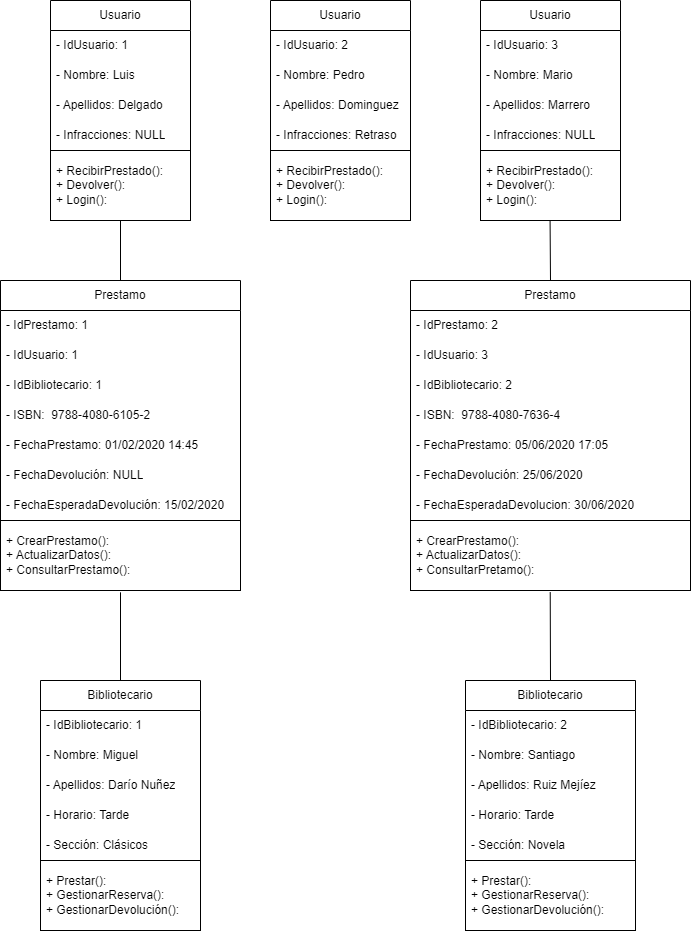

The diagram above was exported from draw.io. Its source (the exported page's mxGraphModel, read from the mxfile embedded in the PNG):
<mxGraphModel dx="1344" dy="604" grid="1" gridSize="10" guides="1" tooltips="1" connect="1" arrows="1" fold="1" page="1" pageScale="1" pageWidth="850" pageHeight="1100" math="0" shadow="0">
  <root>
    <mxCell id="0" />
    <mxCell id="1" parent="0" />
    <mxCell id="2" value="Usuario" style="swimlane;fontStyle=0;childLayout=stackLayout;horizontal=1;startSize=30;horizontalStack=0;resizeParent=1;resizeParentMax=0;resizeLast=0;collapsible=1;marginBottom=0;whiteSpace=wrap;html=1;" vertex="1" parent="1">
      <mxGeometry x="120" y="120" width="140" height="220" as="geometry" />
    </mxCell>
    <mxCell id="3" value="- IdUsuario: 1" style="text;strokeColor=none;fillColor=none;align=left;verticalAlign=middle;spacingLeft=4;spacingRight=4;overflow=hidden;points=[[0,0.5],[1,0.5]];portConstraint=eastwest;rotatable=0;whiteSpace=wrap;html=1;" vertex="1" parent="2">
      <mxGeometry y="30" width="140" height="30" as="geometry" />
    </mxCell>
    <mxCell id="8" value="- Nombre: Luis" style="text;strokeColor=none;fillColor=none;align=left;verticalAlign=middle;spacingLeft=4;spacingRight=4;overflow=hidden;points=[[0,0.5],[1,0.5]];portConstraint=eastwest;rotatable=0;whiteSpace=wrap;html=1;" vertex="1" parent="2">
      <mxGeometry y="60" width="140" height="30" as="geometry" />
    </mxCell>
    <mxCell id="7" value="- Apellidos: Delgado" style="text;strokeColor=none;fillColor=none;align=left;verticalAlign=middle;spacingLeft=4;spacingRight=4;overflow=hidden;points=[[0,0.5],[1,0.5]];portConstraint=eastwest;rotatable=0;whiteSpace=wrap;html=1;" vertex="1" parent="2">
      <mxGeometry y="90" width="140" height="30" as="geometry" />
    </mxCell>
    <mxCell id="4" value="- Infracciones: NULL" style="text;strokeColor=none;fillColor=none;align=left;verticalAlign=middle;spacingLeft=4;spacingRight=4;overflow=hidden;points=[[0,0.5],[1,0.5]];portConstraint=eastwest;rotatable=0;whiteSpace=wrap;html=1;" vertex="1" parent="2">
      <mxGeometry y="120" width="140" height="30" as="geometry" />
    </mxCell>
    <mxCell id="6" value="+ RecibirPrestado():&lt;br&gt;+ Devolver():&lt;br&gt;+ Login():" style="text;strokeColor=default;fillColor=none;align=left;verticalAlign=middle;spacingLeft=4;spacingRight=4;overflow=hidden;points=[[0,0.5],[1,0.5]];portConstraint=eastwest;rotatable=0;whiteSpace=wrap;html=1;" vertex="1" parent="2">
      <mxGeometry y="150" width="140" height="70" as="geometry" />
    </mxCell>
    <mxCell id="9" value="Usuario" style="swimlane;fontStyle=0;childLayout=stackLayout;horizontal=1;startSize=30;horizontalStack=0;resizeParent=1;resizeParentMax=0;resizeLast=0;collapsible=1;marginBottom=0;whiteSpace=wrap;html=1;" vertex="1" parent="1">
      <mxGeometry x="340" y="120" width="140" height="220" as="geometry" />
    </mxCell>
    <mxCell id="10" value="- IdUsuario: 2" style="text;strokeColor=none;fillColor=none;align=left;verticalAlign=middle;spacingLeft=4;spacingRight=4;overflow=hidden;points=[[0,0.5],[1,0.5]];portConstraint=eastwest;rotatable=0;whiteSpace=wrap;html=1;" vertex="1" parent="9">
      <mxGeometry y="30" width="140" height="30" as="geometry" />
    </mxCell>
    <mxCell id="11" value="- Nombre: Pedro" style="text;strokeColor=none;fillColor=none;align=left;verticalAlign=middle;spacingLeft=4;spacingRight=4;overflow=hidden;points=[[0,0.5],[1,0.5]];portConstraint=eastwest;rotatable=0;whiteSpace=wrap;html=1;" vertex="1" parent="9">
      <mxGeometry y="60" width="140" height="30" as="geometry" />
    </mxCell>
    <mxCell id="12" value="- Apellidos: Dominguez" style="text;strokeColor=none;fillColor=none;align=left;verticalAlign=middle;spacingLeft=4;spacingRight=4;overflow=hidden;points=[[0,0.5],[1,0.5]];portConstraint=eastwest;rotatable=0;whiteSpace=wrap;html=1;" vertex="1" parent="9">
      <mxGeometry y="90" width="140" height="30" as="geometry" />
    </mxCell>
    <mxCell id="13" value="- Infracciones: Retraso" style="text;strokeColor=none;fillColor=none;align=left;verticalAlign=middle;spacingLeft=4;spacingRight=4;overflow=hidden;points=[[0,0.5],[1,0.5]];portConstraint=eastwest;rotatable=0;whiteSpace=wrap;html=1;" vertex="1" parent="9">
      <mxGeometry y="120" width="140" height="30" as="geometry" />
    </mxCell>
    <mxCell id="14" value="+ RecibirPrestado():&lt;br&gt;+ Devolver():&lt;br&gt;+ Login():" style="text;strokeColor=default;fillColor=none;align=left;verticalAlign=middle;spacingLeft=4;spacingRight=4;overflow=hidden;points=[[0,0.5],[1,0.5]];portConstraint=eastwest;rotatable=0;whiteSpace=wrap;html=1;" vertex="1" parent="9">
      <mxGeometry y="150" width="140" height="70" as="geometry" />
    </mxCell>
    <mxCell id="15" value="Usuario" style="swimlane;fontStyle=0;childLayout=stackLayout;horizontal=1;startSize=30;horizontalStack=0;resizeParent=1;resizeParentMax=0;resizeLast=0;collapsible=1;marginBottom=0;whiteSpace=wrap;html=1;" vertex="1" parent="1">
      <mxGeometry x="550" y="120" width="140" height="220" as="geometry" />
    </mxCell>
    <mxCell id="16" value="- IdUsuario: 3" style="text;strokeColor=none;fillColor=none;align=left;verticalAlign=middle;spacingLeft=4;spacingRight=4;overflow=hidden;points=[[0,0.5],[1,0.5]];portConstraint=eastwest;rotatable=0;whiteSpace=wrap;html=1;" vertex="1" parent="15">
      <mxGeometry y="30" width="140" height="30" as="geometry" />
    </mxCell>
    <mxCell id="17" value="- Nombre: Mario" style="text;strokeColor=none;fillColor=none;align=left;verticalAlign=middle;spacingLeft=4;spacingRight=4;overflow=hidden;points=[[0,0.5],[1,0.5]];portConstraint=eastwest;rotatable=0;whiteSpace=wrap;html=1;" vertex="1" parent="15">
      <mxGeometry y="60" width="140" height="30" as="geometry" />
    </mxCell>
    <mxCell id="18" value="- Apellidos: Marrero" style="text;strokeColor=none;fillColor=none;align=left;verticalAlign=middle;spacingLeft=4;spacingRight=4;overflow=hidden;points=[[0,0.5],[1,0.5]];portConstraint=eastwest;rotatable=0;whiteSpace=wrap;html=1;" vertex="1" parent="15">
      <mxGeometry y="90" width="140" height="30" as="geometry" />
    </mxCell>
    <mxCell id="19" value="- Infracciones: NULL" style="text;strokeColor=none;fillColor=none;align=left;verticalAlign=middle;spacingLeft=4;spacingRight=4;overflow=hidden;points=[[0,0.5],[1,0.5]];portConstraint=eastwest;rotatable=0;whiteSpace=wrap;html=1;" vertex="1" parent="15">
      <mxGeometry y="120" width="140" height="30" as="geometry" />
    </mxCell>
    <mxCell id="20" value="+ RecibirPrestado():&lt;br&gt;+ Devolver():&lt;br&gt;+ Login():" style="text;strokeColor=default;fillColor=none;align=left;verticalAlign=middle;spacingLeft=4;spacingRight=4;overflow=hidden;points=[[0,0.5],[1,0.5]];portConstraint=eastwest;rotatable=0;whiteSpace=wrap;html=1;" vertex="1" parent="15">
      <mxGeometry y="150" width="140" height="70" as="geometry" />
    </mxCell>
    <mxCell id="46" style="edgeStyle=none;html=1;exitX=0.5;exitY=0;exitDx=0;exitDy=0;endArrow=none;endFill=0;" edge="1" parent="1" source="21">
      <mxGeometry relative="1" as="geometry">
        <mxPoint x="190" y="340" as="targetPoint" />
      </mxGeometry>
    </mxCell>
    <mxCell id="21" value="Prestamo" style="swimlane;fontStyle=0;childLayout=stackLayout;horizontal=1;startSize=30;horizontalStack=0;resizeParent=1;resizeParentMax=0;resizeLast=0;collapsible=1;marginBottom=0;whiteSpace=wrap;html=1;" vertex="1" parent="1">
      <mxGeometry x="70" y="400" width="240" height="310" as="geometry" />
    </mxCell>
    <mxCell id="22" value="- IdPrestamo: 1" style="text;strokeColor=none;fillColor=none;align=left;verticalAlign=middle;spacingLeft=4;spacingRight=4;overflow=hidden;points=[[0,0.5],[1,0.5]];portConstraint=eastwest;rotatable=0;whiteSpace=wrap;html=1;" vertex="1" parent="21">
      <mxGeometry y="30" width="240" height="30" as="geometry" />
    </mxCell>
    <mxCell id="23" value="- IdUsuario: 1" style="text;strokeColor=none;fillColor=none;align=left;verticalAlign=middle;spacingLeft=4;spacingRight=4;overflow=hidden;points=[[0,0.5],[1,0.5]];portConstraint=eastwest;rotatable=0;whiteSpace=wrap;html=1;" vertex="1" parent="21">
      <mxGeometry y="60" width="240" height="30" as="geometry" />
    </mxCell>
    <mxCell id="33" value="- IdBibliotecario: 1" style="text;strokeColor=none;fillColor=none;align=left;verticalAlign=middle;spacingLeft=4;spacingRight=4;overflow=hidden;points=[[0,0.5],[1,0.5]];portConstraint=eastwest;rotatable=0;whiteSpace=wrap;html=1;" vertex="1" parent="21">
      <mxGeometry y="90" width="240" height="30" as="geometry" />
    </mxCell>
    <mxCell id="24" value="- ISBN:&amp;nbsp; 9788-4080-6105-2" style="text;strokeColor=none;fillColor=none;align=left;verticalAlign=middle;spacingLeft=4;spacingRight=4;overflow=hidden;points=[[0,0.5],[1,0.5]];portConstraint=eastwest;rotatable=0;whiteSpace=wrap;html=1;" vertex="1" parent="21">
      <mxGeometry y="120" width="240" height="30" as="geometry" />
    </mxCell>
    <mxCell id="25" value="- FechaPrestamo: 01/02/2020 14:45" style="text;strokeColor=none;fillColor=none;align=left;verticalAlign=middle;spacingLeft=4;spacingRight=4;overflow=hidden;points=[[0,0.5],[1,0.5]];portConstraint=eastwest;rotatable=0;whiteSpace=wrap;html=1;" vertex="1" parent="21">
      <mxGeometry y="150" width="240" height="30" as="geometry" />
    </mxCell>
    <mxCell id="42" value="- FechaDevolución: NULL" style="text;strokeColor=none;fillColor=none;align=left;verticalAlign=middle;spacingLeft=4;spacingRight=4;overflow=hidden;points=[[0,0.5],[1,0.5]];portConstraint=eastwest;rotatable=0;whiteSpace=wrap;html=1;" vertex="1" parent="21">
      <mxGeometry y="180" width="240" height="30" as="geometry" />
    </mxCell>
    <mxCell id="41" value="- FechaEsperadaDevolución: 15/02/2020" style="text;strokeColor=none;fillColor=none;align=left;verticalAlign=middle;spacingLeft=4;spacingRight=4;overflow=hidden;points=[[0,0.5],[1,0.5]];portConstraint=eastwest;rotatable=0;whiteSpace=wrap;html=1;" vertex="1" parent="21">
      <mxGeometry y="210" width="240" height="30" as="geometry" />
    </mxCell>
    <mxCell id="26" value="+ CrearPrestamo():&lt;br&gt;+ ActualizarDatos():&lt;br&gt;+ ConsultarPrestamo():" style="text;strokeColor=default;fillColor=none;align=left;verticalAlign=middle;spacingLeft=4;spacingRight=4;overflow=hidden;points=[[0,0.5],[1,0.5]];portConstraint=eastwest;rotatable=0;whiteSpace=wrap;html=1;" vertex="1" parent="21">
      <mxGeometry y="240" width="240" height="70" as="geometry" />
    </mxCell>
    <mxCell id="45" style="edgeStyle=none;html=1;exitX=0.5;exitY=0;exitDx=0;exitDy=0;entryX=0.497;entryY=1.009;entryDx=0;entryDy=0;entryPerimeter=0;endArrow=none;endFill=0;" edge="1" parent="1" source="34" target="20">
      <mxGeometry relative="1" as="geometry" />
    </mxCell>
    <mxCell id="34" value="Prestamo" style="swimlane;fontStyle=0;childLayout=stackLayout;horizontal=1;startSize=30;horizontalStack=0;resizeParent=1;resizeParentMax=0;resizeLast=0;collapsible=1;marginBottom=0;whiteSpace=wrap;html=1;" vertex="1" parent="1">
      <mxGeometry x="480" y="400" width="280" height="310" as="geometry" />
    </mxCell>
    <mxCell id="35" value="- IdPrestamo: 2" style="text;strokeColor=none;fillColor=none;align=left;verticalAlign=middle;spacingLeft=4;spacingRight=4;overflow=hidden;points=[[0,0.5],[1,0.5]];portConstraint=eastwest;rotatable=0;whiteSpace=wrap;html=1;" vertex="1" parent="34">
      <mxGeometry y="30" width="280" height="30" as="geometry" />
    </mxCell>
    <mxCell id="36" value="- IdUsuario: 3" style="text;strokeColor=none;fillColor=none;align=left;verticalAlign=middle;spacingLeft=4;spacingRight=4;overflow=hidden;points=[[0,0.5],[1,0.5]];portConstraint=eastwest;rotatable=0;whiteSpace=wrap;html=1;" vertex="1" parent="34">
      <mxGeometry y="60" width="280" height="30" as="geometry" />
    </mxCell>
    <mxCell id="37" value="- IdBibliotecario: 2" style="text;strokeColor=none;fillColor=none;align=left;verticalAlign=middle;spacingLeft=4;spacingRight=4;overflow=hidden;points=[[0,0.5],[1,0.5]];portConstraint=eastwest;rotatable=0;whiteSpace=wrap;html=1;" vertex="1" parent="34">
      <mxGeometry y="90" width="280" height="30" as="geometry" />
    </mxCell>
    <mxCell id="38" value="- ISBN:&amp;nbsp; 9788-4080-7636-4" style="text;strokeColor=none;fillColor=none;align=left;verticalAlign=middle;spacingLeft=4;spacingRight=4;overflow=hidden;points=[[0,0.5],[1,0.5]];portConstraint=eastwest;rotatable=0;whiteSpace=wrap;html=1;" vertex="1" parent="34">
      <mxGeometry y="120" width="280" height="30" as="geometry" />
    </mxCell>
    <mxCell id="39" value="- FechaPrestamo: 05/06/2020 17:05&amp;nbsp;" style="text;strokeColor=none;fillColor=none;align=left;verticalAlign=middle;spacingLeft=4;spacingRight=4;overflow=hidden;points=[[0,0.5],[1,0.5]];portConstraint=eastwest;rotatable=0;whiteSpace=wrap;html=1;" vertex="1" parent="34">
      <mxGeometry y="150" width="280" height="30" as="geometry" />
    </mxCell>
    <mxCell id="44" value="- FechaDevolución: 25/06/2020" style="text;strokeColor=none;fillColor=none;align=left;verticalAlign=middle;spacingLeft=4;spacingRight=4;overflow=hidden;points=[[0,0.5],[1,0.5]];portConstraint=eastwest;rotatable=0;whiteSpace=wrap;html=1;" vertex="1" parent="34">
      <mxGeometry y="180" width="280" height="30" as="geometry" />
    </mxCell>
    <mxCell id="43" value="- FechaEsperadaDevolucion: 30/06/2020" style="text;strokeColor=none;fillColor=none;align=left;verticalAlign=middle;spacingLeft=4;spacingRight=4;overflow=hidden;points=[[0,0.5],[1,0.5]];portConstraint=eastwest;rotatable=0;whiteSpace=wrap;html=1;" vertex="1" parent="34">
      <mxGeometry y="210" width="280" height="30" as="geometry" />
    </mxCell>
    <mxCell id="40" value="+ CrearPrestamo():&lt;br&gt;+ ActualizarDatos():&lt;br&gt;+ ConsultarPretamo():" style="text;strokeColor=default;fillColor=none;align=left;verticalAlign=middle;spacingLeft=4;spacingRight=4;overflow=hidden;points=[[0,0.5],[1,0.5]];portConstraint=eastwest;rotatable=0;whiteSpace=wrap;html=1;" vertex="1" parent="34">
      <mxGeometry y="240" width="280" height="70" as="geometry" />
    </mxCell>
    <mxCell id="69" style="edgeStyle=none;html=1;exitX=0.5;exitY=0;exitDx=0;exitDy=0;entryX=0.5;entryY=1.026;entryDx=0;entryDy=0;entryPerimeter=0;endArrow=none;endFill=0;" edge="1" parent="1" source="54" target="26">
      <mxGeometry relative="1" as="geometry" />
    </mxCell>
    <mxCell id="54" value="Bibliotecario" style="swimlane;fontStyle=0;childLayout=stackLayout;horizontal=1;startSize=30;horizontalStack=0;resizeParent=1;resizeParentMax=0;resizeLast=0;collapsible=1;marginBottom=0;whiteSpace=wrap;html=1;" vertex="1" parent="1">
      <mxGeometry x="110" y="800" width="160" height="250" as="geometry" />
    </mxCell>
    <mxCell id="55" value="- IdBibliotecario: 1" style="text;strokeColor=none;fillColor=none;align=left;verticalAlign=middle;spacingLeft=4;spacingRight=4;overflow=hidden;points=[[0,0.5],[1,0.5]];portConstraint=eastwest;rotatable=0;whiteSpace=wrap;html=1;" vertex="1" parent="54">
      <mxGeometry y="30" width="160" height="30" as="geometry" />
    </mxCell>
    <mxCell id="56" value="- Nombre: Miguel" style="text;strokeColor=none;fillColor=none;align=left;verticalAlign=middle;spacingLeft=4;spacingRight=4;overflow=hidden;points=[[0,0.5],[1,0.5]];portConstraint=eastwest;rotatable=0;whiteSpace=wrap;html=1;" vertex="1" parent="54">
      <mxGeometry y="60" width="160" height="30" as="geometry" />
    </mxCell>
    <mxCell id="57" value="- Apellidos: Darío Nuñez" style="text;strokeColor=none;fillColor=none;align=left;verticalAlign=middle;spacingLeft=4;spacingRight=4;overflow=hidden;points=[[0,0.5],[1,0.5]];portConstraint=eastwest;rotatable=0;whiteSpace=wrap;html=1;" vertex="1" parent="54">
      <mxGeometry y="90" width="160" height="30" as="geometry" />
    </mxCell>
    <mxCell id="58" value="- Horario: Tarde" style="text;strokeColor=none;fillColor=none;align=left;verticalAlign=middle;spacingLeft=4;spacingRight=4;overflow=hidden;points=[[0,0.5],[1,0.5]];portConstraint=eastwest;rotatable=0;whiteSpace=wrap;html=1;" vertex="1" parent="54">
      <mxGeometry y="120" width="160" height="30" as="geometry" />
    </mxCell>
    <mxCell id="60" value="- Sección: Clásicos" style="text;strokeColor=none;fillColor=none;align=left;verticalAlign=middle;spacingLeft=4;spacingRight=4;overflow=hidden;points=[[0,0.5],[1,0.5]];portConstraint=eastwest;rotatable=0;whiteSpace=wrap;html=1;" vertex="1" parent="54">
      <mxGeometry y="150" width="160" height="30" as="geometry" />
    </mxCell>
    <mxCell id="59" value="+ Prestar():&lt;br&gt;+ GestionarReserva():&lt;br&gt;+ GestionarDevolución():" style="text;strokeColor=default;fillColor=none;align=left;verticalAlign=middle;spacingLeft=4;spacingRight=4;overflow=hidden;points=[[0,0.5],[1,0.5]];portConstraint=eastwest;rotatable=0;whiteSpace=wrap;html=1;" vertex="1" parent="54">
      <mxGeometry y="180" width="160" height="70" as="geometry" />
    </mxCell>
    <mxCell id="68" style="edgeStyle=none;html=1;exitX=0.5;exitY=0;exitDx=0;exitDy=0;entryX=0.499;entryY=1.026;entryDx=0;entryDy=0;entryPerimeter=0;endArrow=none;endFill=0;" edge="1" parent="1" source="61" target="40">
      <mxGeometry relative="1" as="geometry" />
    </mxCell>
    <mxCell id="61" value="Bibliotecario" style="swimlane;fontStyle=0;childLayout=stackLayout;horizontal=1;startSize=30;horizontalStack=0;resizeParent=1;resizeParentMax=0;resizeLast=0;collapsible=1;marginBottom=0;whiteSpace=wrap;html=1;" vertex="1" parent="1">
      <mxGeometry x="535" y="800" width="170" height="250" as="geometry" />
    </mxCell>
    <mxCell id="62" value="- IdBibliotecario: 2" style="text;strokeColor=none;fillColor=none;align=left;verticalAlign=middle;spacingLeft=4;spacingRight=4;overflow=hidden;points=[[0,0.5],[1,0.5]];portConstraint=eastwest;rotatable=0;whiteSpace=wrap;html=1;" vertex="1" parent="61">
      <mxGeometry y="30" width="170" height="30" as="geometry" />
    </mxCell>
    <mxCell id="63" value="- Nombre: Santiago" style="text;strokeColor=none;fillColor=none;align=left;verticalAlign=middle;spacingLeft=4;spacingRight=4;overflow=hidden;points=[[0,0.5],[1,0.5]];portConstraint=eastwest;rotatable=0;whiteSpace=wrap;html=1;" vertex="1" parent="61">
      <mxGeometry y="60" width="170" height="30" as="geometry" />
    </mxCell>
    <mxCell id="64" value="- Apellidos: Ruiz Mejíez" style="text;strokeColor=none;fillColor=none;align=left;verticalAlign=middle;spacingLeft=4;spacingRight=4;overflow=hidden;points=[[0,0.5],[1,0.5]];portConstraint=eastwest;rotatable=0;whiteSpace=wrap;html=1;" vertex="1" parent="61">
      <mxGeometry y="90" width="170" height="30" as="geometry" />
    </mxCell>
    <mxCell id="65" value="- Horario: Tarde" style="text;strokeColor=none;fillColor=none;align=left;verticalAlign=middle;spacingLeft=4;spacingRight=4;overflow=hidden;points=[[0,0.5],[1,0.5]];portConstraint=eastwest;rotatable=0;whiteSpace=wrap;html=1;" vertex="1" parent="61">
      <mxGeometry y="120" width="170" height="30" as="geometry" />
    </mxCell>
    <mxCell id="66" value="- Sección: Novela" style="text;strokeColor=none;fillColor=none;align=left;verticalAlign=middle;spacingLeft=4;spacingRight=4;overflow=hidden;points=[[0,0.5],[1,0.5]];portConstraint=eastwest;rotatable=0;whiteSpace=wrap;html=1;" vertex="1" parent="61">
      <mxGeometry y="150" width="170" height="30" as="geometry" />
    </mxCell>
    <mxCell id="67" value="+ Prestar():&lt;br&gt;+ GestionarReserva():&lt;br&gt;+ GestionarDevolución():" style="text;strokeColor=default;fillColor=none;align=left;verticalAlign=middle;spacingLeft=4;spacingRight=4;overflow=hidden;points=[[0,0.5],[1,0.5]];portConstraint=eastwest;rotatable=0;whiteSpace=wrap;html=1;" vertex="1" parent="61">
      <mxGeometry y="180" width="170" height="70" as="geometry" />
    </mxCell>
  </root>
</mxGraphModel>